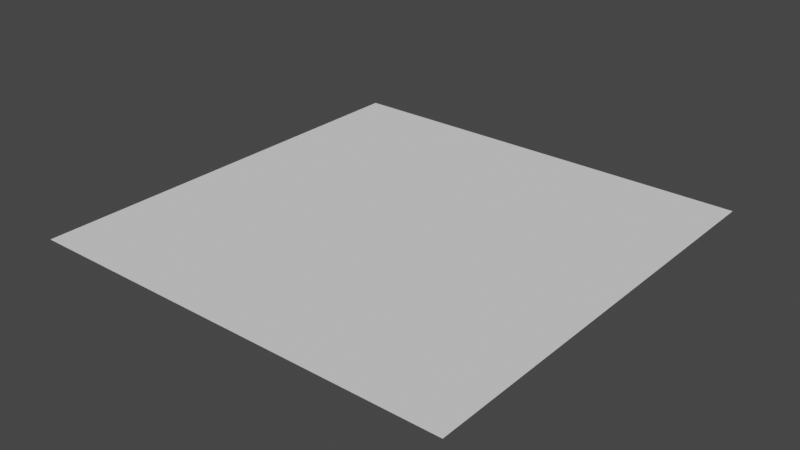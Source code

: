 # Source: ScenaryFloor.blend  (saved by Blender 3.6.11; exported with 4.5.12 LTS)
import bpy
from mathutils import Matrix  # noqa: F401  (used for matrix-valued properties, if any)

bpy.ops.wm.read_factory_settings(use_empty=True)
scene = bpy.context.scene
scene.name = 'Scene'

# ---- world
world_world = bpy.data.worlds.new('World'); scene.world = world_world
world_world.use_nodes = True; world_world.node_tree.nodes.clear()
_N = world_world.node_tree.nodes; _L = world_world.node_tree.links
n0 = _N.new('ShaderNodeOutputWorld'); n0.name = 'World Output'; n0.location = (300, 300)
n1 = _N.new('ShaderNodeBackground'); n1.name = 'Background'; n1.location = (10, 300)
n1.inputs[0].default_value = (0.05088, 0.05088, 0.05088, 1.0)
_L.new(n1.outputs[0], n0.inputs[0])
n0.is_active_output = True
world_world.color = (0.05088, 0.05088, 0.05088)
world_world.use_sun_shadow = False
world_world.sun_shadow_jitter_overblur = 0.0

# ---- meshes
me_plane = bpy.data.meshes.new('Plane')
me_plane.from_pydata([(-1.0, -1.0, 0.0), (1.0, -1.0, 0.0), (-1.0, 1.0, 0.0), (1.0, 1.0, 0.0)], [], [(0, 1, 3, 2)])
_uv = me_plane.uv_layers.new(name='UVMap')
_uv.uv.foreach_set('vector', [0.0, 0.0, 1.0, 0.0, 1.0, 1.0, 0.0, 1.0])
me_plane.update()

# ---- objects
ob_floor = bpy.data.objects.new('Floor', me_plane)

# ---- transforms, parenting, visibility, modifiers, constraints
ob_floor.location = (0.0, 0.0, 0.0)
ob_floor.scale = (2.5, 2.5, 2.5)

# ---- collection membership
scene.collection.objects.link(ob_floor)

# ---- scene / render settings (as saved in the file)
scene.frame_start = 1; scene.frame_end = 250; scene.frame_set(1)
scene.render.engine = 'BLENDER_EEVEE_NEXT'
scene.cycles.sampling_pattern = 'TABULATED_SOBOL'
scene.view_settings.view_transform = 'Filmic'
bpy.context.view_layer.update()

# ---- added for rendering (the .blend has no active camera and no usable light): camera, sun
cam_auto = bpy.data.cameras.new('AutoCamera')
cam_auto.lens = 50.0
cam_auto.sensor_width = 36.0
cam_auto.clip_end = 1000.0
ob_auto_camera = bpy.data.objects.new('AutoCamera', cam_auto)
scene.collection.objects.link(ob_auto_camera)
ob_auto_camera.location = (6.54233, -7.85079, 5.23386)
ob_auto_camera.rotation_euler = (1.09748, -7.21219e-08, 0.694738)
scene.camera = ob_auto_camera
light_auto_sun = bpy.data.lights.new('AutoSun', 'SUN')
light_auto_sun.energy = 3.0
light_auto_sun.angle = 0.0523599
ob_auto_sun = bpy.data.objects.new('AutoSun', light_auto_sun)
scene.collection.objects.link(ob_auto_sun)
ob_auto_sun.rotation_euler = (0.872665, 0.174533, 0.523599)
bpy.context.view_layer.update()
